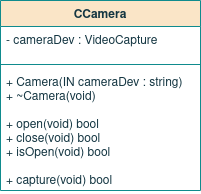

The diagram above was exported from draw.io. Its source (the exported page's mxGraphModel, read from the mxfile embedded in the PNG):
<mxGraphModel dx="450" dy="240" grid="1" gridSize="10" guides="1" tooltips="1" connect="1" arrows="1" fold="1" page="1" pageScale="1" pageWidth="850" pageHeight="1100" math="0" shadow="0">
  <root>
    <mxCell id="0" />
    <mxCell id="1" parent="0" />
    <mxCell id="fzbW83kZ4KSZjWXqwc1y-1" value="CCamera" style="swimlane;fontStyle=1;align=center;verticalAlign=top;childLayout=stackLayout;horizontal=1;startSize=26;horizontalStack=0;resizeParent=1;resizeParentMax=0;resizeLast=0;collapsible=1;marginBottom=0;fillColor=#FAE5C7;strokeColor=#0F8B8D;fontColor=#143642;" vertex="1" parent="1">
      <mxGeometry x="320" y="80" width="200" height="190" as="geometry" />
    </mxCell>
    <mxCell id="fzbW83kZ4KSZjWXqwc1y-2" value="- cameraDev : VideoCapture&#10;&#10;&#10;&#10;" style="text;strokeColor=none;fillColor=none;align=left;verticalAlign=top;spacingLeft=4;spacingRight=4;overflow=hidden;rotatable=0;points=[[0,0.5],[1,0.5]];portConstraint=eastwest;fontColor=#143642;" vertex="1" parent="fzbW83kZ4KSZjWXqwc1y-1">
      <mxGeometry y="26" width="200" height="34" as="geometry" />
    </mxCell>
    <mxCell id="fzbW83kZ4KSZjWXqwc1y-3" value="" style="line;strokeWidth=1;fillColor=none;align=left;verticalAlign=middle;spacingTop=-1;spacingLeft=3;spacingRight=3;rotatable=0;labelPosition=right;points=[];portConstraint=eastwest;labelBackgroundColor=#DAD2D8;strokeColor=#0F8B8D;fontColor=#143642;" vertex="1" parent="fzbW83kZ4KSZjWXqwc1y-1">
      <mxGeometry y="60" width="200" height="8" as="geometry" />
    </mxCell>
    <mxCell id="fzbW83kZ4KSZjWXqwc1y-4" value="+ Camera(IN cameraDev : string)&#10;+ ~Camera(void)&#10;&#10;+ open(void) bool&#10;+ close(void) bool&#10;+ isOpen(void) bool&#10;&#10;+ capture(void) bool&#10;&#10;&#10;" style="text;strokeColor=none;fillColor=none;align=left;verticalAlign=top;spacingLeft=4;spacingRight=4;overflow=hidden;rotatable=0;points=[[0,0.5],[1,0.5]];portConstraint=eastwest;fontColor=#143642;spacing=2;fontStyle=0" vertex="1" parent="fzbW83kZ4KSZjWXqwc1y-1">
      <mxGeometry y="68" width="200" height="122" as="geometry" />
    </mxCell>
  </root>
</mxGraphModel>